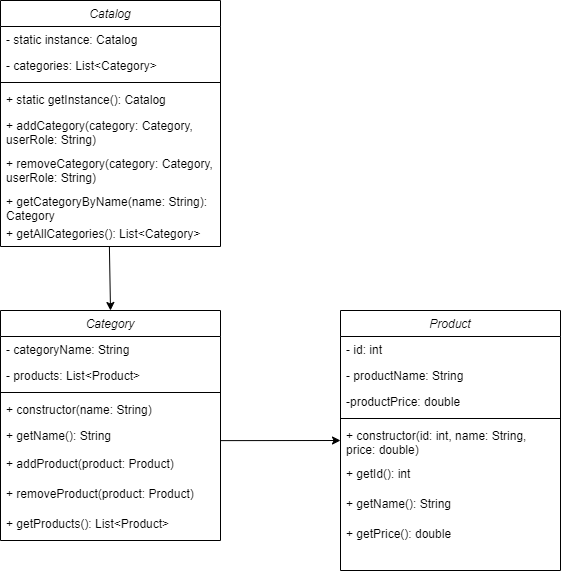

The diagram above was exported from draw.io. Its source (the exported page's mxGraphModel, read from the mxfile embedded in the PNG):
<mxGraphModel dx="972" dy="605" grid="1" gridSize="10" guides="1" tooltips="1" connect="1" arrows="1" fold="1" page="1" pageScale="1" pageWidth="827" pageHeight="1169" math="0" shadow="0">
  <root>
    <mxCell id="WIyWlLk6GJQsqaUBKTNV-0" />
    <mxCell id="WIyWlLk6GJQsqaUBKTNV-1" parent="WIyWlLk6GJQsqaUBKTNV-0" />
    <mxCell id="zkfFHV4jXpPFQw0GAbJ--0" value="Catalog" style="swimlane;fontStyle=2;align=center;verticalAlign=top;childLayout=stackLayout;horizontal=1;startSize=26;horizontalStack=0;resizeParent=1;resizeLast=0;collapsible=1;marginBottom=0;rounded=0;shadow=0;strokeWidth=1;" parent="WIyWlLk6GJQsqaUBKTNV-1" vertex="1">
      <mxGeometry x="220" y="120" width="220" height="246" as="geometry">
        <mxRectangle x="230" y="140" width="160" height="26" as="alternateBounds" />
      </mxGeometry>
    </mxCell>
    <mxCell id="zkfFHV4jXpPFQw0GAbJ--1" value="- static instance: Catalog" style="text;align=left;verticalAlign=top;spacingLeft=4;spacingRight=4;overflow=hidden;rotatable=0;points=[[0,0.5],[1,0.5]];portConstraint=eastwest;" parent="zkfFHV4jXpPFQw0GAbJ--0" vertex="1">
      <mxGeometry y="26" width="220" height="26" as="geometry" />
    </mxCell>
    <mxCell id="zkfFHV4jXpPFQw0GAbJ--3" value="- categories: List&lt;Category&gt;" style="text;align=left;verticalAlign=top;spacingLeft=4;spacingRight=4;overflow=hidden;rotatable=0;points=[[0,0.5],[1,0.5]];portConstraint=eastwest;rounded=0;shadow=0;html=0;" parent="zkfFHV4jXpPFQw0GAbJ--0" vertex="1">
      <mxGeometry y="52" width="220" height="26" as="geometry" />
    </mxCell>
    <mxCell id="zkfFHV4jXpPFQw0GAbJ--4" value="" style="line;html=1;strokeWidth=1;align=left;verticalAlign=middle;spacingTop=-1;spacingLeft=3;spacingRight=3;rotatable=0;labelPosition=right;points=[];portConstraint=eastwest;" parent="zkfFHV4jXpPFQw0GAbJ--0" vertex="1">
      <mxGeometry y="78" width="220" height="8" as="geometry" />
    </mxCell>
    <mxCell id="zkfFHV4jXpPFQw0GAbJ--5" value="+ static getInstance(): Catalog" style="text;align=left;verticalAlign=top;spacingLeft=4;spacingRight=4;overflow=hidden;rotatable=0;points=[[0,0.5],[1,0.5]];portConstraint=eastwest;" parent="zkfFHV4jXpPFQw0GAbJ--0" vertex="1">
      <mxGeometry y="86" width="220" height="26" as="geometry" />
    </mxCell>
    <mxCell id="LxyQ77hyhBVBODMmhX-j-2" value="+ addCategory(category: Category, &#10;userRole: String)" style="text;align=left;verticalAlign=top;spacingLeft=4;spacingRight=4;overflow=hidden;rotatable=0;points=[[0,0.5],[1,0.5]];portConstraint=eastwest;" parent="zkfFHV4jXpPFQw0GAbJ--0" vertex="1">
      <mxGeometry y="112" width="220" height="38" as="geometry" />
    </mxCell>
    <mxCell id="LxyQ77hyhBVBODMmhX-j-3" value="+ removeCategory(category: Category, &#10;userRole: String)" style="text;align=left;verticalAlign=top;spacingLeft=4;spacingRight=4;overflow=hidden;rotatable=0;points=[[0,0.5],[1,0.5]];portConstraint=eastwest;" parent="zkfFHV4jXpPFQw0GAbJ--0" vertex="1">
      <mxGeometry y="150" width="220" height="38" as="geometry" />
    </mxCell>
    <mxCell id="LxyQ77hyhBVBODMmhX-j-4" value="+ getCategoryByName(name: String): &#10;Category" style="text;align=left;verticalAlign=top;spacingLeft=4;spacingRight=4;overflow=hidden;rotatable=0;points=[[0,0.5],[1,0.5]];portConstraint=eastwest;" parent="zkfFHV4jXpPFQw0GAbJ--0" vertex="1">
      <mxGeometry y="188" width="220" height="32" as="geometry" />
    </mxCell>
    <mxCell id="LxyQ77hyhBVBODMmhX-j-5" value="+ getAllCategories(): List&lt;Category&gt;" style="text;align=left;verticalAlign=top;spacingLeft=4;spacingRight=4;overflow=hidden;rotatable=0;points=[[0,0.5],[1,0.5]];portConstraint=eastwest;" parent="zkfFHV4jXpPFQw0GAbJ--0" vertex="1">
      <mxGeometry y="220" width="220" height="26" as="geometry" />
    </mxCell>
    <mxCell id="LxyQ77hyhBVBODMmhX-j-6" value="Category" style="swimlane;fontStyle=2;align=center;verticalAlign=top;childLayout=stackLayout;horizontal=1;startSize=26;horizontalStack=0;resizeParent=1;resizeLast=0;collapsible=1;marginBottom=0;rounded=0;shadow=0;strokeWidth=1;" parent="WIyWlLk6GJQsqaUBKTNV-1" vertex="1">
      <mxGeometry x="220" y="430" width="220" height="230" as="geometry">
        <mxRectangle x="230" y="140" width="160" height="26" as="alternateBounds" />
      </mxGeometry>
    </mxCell>
    <mxCell id="LxyQ77hyhBVBODMmhX-j-7" value="- categoryName: String" style="text;align=left;verticalAlign=top;spacingLeft=4;spacingRight=4;overflow=hidden;rotatable=0;points=[[0,0.5],[1,0.5]];portConstraint=eastwest;" parent="LxyQ77hyhBVBODMmhX-j-6" vertex="1">
      <mxGeometry y="26" width="220" height="26" as="geometry" />
    </mxCell>
    <mxCell id="LxyQ77hyhBVBODMmhX-j-8" value="- products: List&lt;Product&gt;" style="text;align=left;verticalAlign=top;spacingLeft=4;spacingRight=4;overflow=hidden;rotatable=0;points=[[0,0.5],[1,0.5]];portConstraint=eastwest;rounded=0;shadow=0;html=0;" parent="LxyQ77hyhBVBODMmhX-j-6" vertex="1">
      <mxGeometry y="52" width="220" height="26" as="geometry" />
    </mxCell>
    <mxCell id="LxyQ77hyhBVBODMmhX-j-9" value="" style="line;html=1;strokeWidth=1;align=left;verticalAlign=middle;spacingTop=-1;spacingLeft=3;spacingRight=3;rotatable=0;labelPosition=right;points=[];portConstraint=eastwest;" parent="LxyQ77hyhBVBODMmhX-j-6" vertex="1">
      <mxGeometry y="78" width="220" height="8" as="geometry" />
    </mxCell>
    <mxCell id="LxyQ77hyhBVBODMmhX-j-10" value="+ constructor(name: String)" style="text;align=left;verticalAlign=top;spacingLeft=4;spacingRight=4;overflow=hidden;rotatable=0;points=[[0,0.5],[1,0.5]];portConstraint=eastwest;" parent="LxyQ77hyhBVBODMmhX-j-6" vertex="1">
      <mxGeometry y="86" width="220" height="26" as="geometry" />
    </mxCell>
    <mxCell id="LxyQ77hyhBVBODMmhX-j-11" value="+ getName(): String" style="text;align=left;verticalAlign=top;spacingLeft=4;spacingRight=4;overflow=hidden;rotatable=0;points=[[0,0.5],[1,0.5]];portConstraint=eastwest;" parent="LxyQ77hyhBVBODMmhX-j-6" vertex="1">
      <mxGeometry y="112" width="220" height="28" as="geometry" />
    </mxCell>
    <mxCell id="LxyQ77hyhBVBODMmhX-j-12" value="+ addProduct(product: Product)" style="text;align=left;verticalAlign=top;spacingLeft=4;spacingRight=4;overflow=hidden;rotatable=0;points=[[0,0.5],[1,0.5]];portConstraint=eastwest;" parent="LxyQ77hyhBVBODMmhX-j-6" vertex="1">
      <mxGeometry y="140" width="220" height="30" as="geometry" />
    </mxCell>
    <mxCell id="LxyQ77hyhBVBODMmhX-j-13" value="+ removeProduct(product: Product)" style="text;align=left;verticalAlign=top;spacingLeft=4;spacingRight=4;overflow=hidden;rotatable=0;points=[[0,0.5],[1,0.5]];portConstraint=eastwest;" parent="LxyQ77hyhBVBODMmhX-j-6" vertex="1">
      <mxGeometry y="170" width="220" height="30" as="geometry" />
    </mxCell>
    <mxCell id="LxyQ77hyhBVBODMmhX-j-14" value="+ getProducts(): List&lt;Product&gt;" style="text;align=left;verticalAlign=top;spacingLeft=4;spacingRight=4;overflow=hidden;rotatable=0;points=[[0,0.5],[1,0.5]];portConstraint=eastwest;" parent="LxyQ77hyhBVBODMmhX-j-6" vertex="1">
      <mxGeometry y="200" width="220" height="26" as="geometry" />
    </mxCell>
    <mxCell id="LxyQ77hyhBVBODMmhX-j-15" value="Product" style="swimlane;fontStyle=2;align=center;verticalAlign=top;childLayout=stackLayout;horizontal=1;startSize=26;horizontalStack=0;resizeParent=1;resizeLast=0;collapsible=1;marginBottom=0;rounded=0;shadow=0;strokeWidth=1;" parent="WIyWlLk6GJQsqaUBKTNV-1" vertex="1">
      <mxGeometry x="560" y="430" width="220" height="260" as="geometry">
        <mxRectangle x="230" y="140" width="160" height="26" as="alternateBounds" />
      </mxGeometry>
    </mxCell>
    <mxCell id="LxyQ77hyhBVBODMmhX-j-16" value="- id: int" style="text;align=left;verticalAlign=top;spacingLeft=4;spacingRight=4;overflow=hidden;rotatable=0;points=[[0,0.5],[1,0.5]];portConstraint=eastwest;" parent="LxyQ77hyhBVBODMmhX-j-15" vertex="1">
      <mxGeometry y="26" width="220" height="26" as="geometry" />
    </mxCell>
    <mxCell id="LxyQ77hyhBVBODMmhX-j-17" value="- productName: String" style="text;align=left;verticalAlign=top;spacingLeft=4;spacingRight=4;overflow=hidden;rotatable=0;points=[[0,0.5],[1,0.5]];portConstraint=eastwest;rounded=0;shadow=0;html=0;" parent="LxyQ77hyhBVBODMmhX-j-15" vertex="1">
      <mxGeometry y="52" width="220" height="26" as="geometry" />
    </mxCell>
    <mxCell id="LxyQ77hyhBVBODMmhX-j-19" value="-productPrice: double" style="text;align=left;verticalAlign=top;spacingLeft=4;spacingRight=4;overflow=hidden;rotatable=0;points=[[0,0.5],[1,0.5]];portConstraint=eastwest;" parent="LxyQ77hyhBVBODMmhX-j-15" vertex="1">
      <mxGeometry y="78" width="220" height="26" as="geometry" />
    </mxCell>
    <mxCell id="LxyQ77hyhBVBODMmhX-j-18" value="" style="line;html=1;strokeWidth=1;align=left;verticalAlign=middle;spacingTop=-1;spacingLeft=3;spacingRight=3;rotatable=0;labelPosition=right;points=[];portConstraint=eastwest;" parent="LxyQ77hyhBVBODMmhX-j-15" vertex="1">
      <mxGeometry y="104" width="220" height="8" as="geometry" />
    </mxCell>
    <mxCell id="LxyQ77hyhBVBODMmhX-j-20" value="+ constructor(id: int, name: String, &#10;price: double)" style="text;align=left;verticalAlign=top;spacingLeft=4;spacingRight=4;overflow=hidden;rotatable=0;points=[[0,0.5],[1,0.5]];portConstraint=eastwest;" parent="LxyQ77hyhBVBODMmhX-j-15" vertex="1">
      <mxGeometry y="112" width="220" height="38" as="geometry" />
    </mxCell>
    <mxCell id="LxyQ77hyhBVBODMmhX-j-21" value="+ getId(): int" style="text;align=left;verticalAlign=top;spacingLeft=4;spacingRight=4;overflow=hidden;rotatable=0;points=[[0,0.5],[1,0.5]];portConstraint=eastwest;" parent="LxyQ77hyhBVBODMmhX-j-15" vertex="1">
      <mxGeometry y="150" width="220" height="30" as="geometry" />
    </mxCell>
    <mxCell id="LxyQ77hyhBVBODMmhX-j-22" value="+ getName(): String" style="text;align=left;verticalAlign=top;spacingLeft=4;spacingRight=4;overflow=hidden;rotatable=0;points=[[0,0.5],[1,0.5]];portConstraint=eastwest;" parent="LxyQ77hyhBVBODMmhX-j-15" vertex="1">
      <mxGeometry y="180" width="220" height="30" as="geometry" />
    </mxCell>
    <mxCell id="LxyQ77hyhBVBODMmhX-j-23" value="+ getPrice(): double" style="text;align=left;verticalAlign=top;spacingLeft=4;spacingRight=4;overflow=hidden;rotatable=0;points=[[0,0.5],[1,0.5]];portConstraint=eastwest;" parent="LxyQ77hyhBVBODMmhX-j-15" vertex="1">
      <mxGeometry y="210" width="220" height="26" as="geometry" />
    </mxCell>
    <mxCell id="LxyQ77hyhBVBODMmhX-j-24" value="" style="endArrow=classic;html=1;rounded=0;exitX=0.495;exitY=1.005;exitDx=0;exitDy=0;exitPerimeter=0;entryX=0.5;entryY=0;entryDx=0;entryDy=0;" parent="WIyWlLk6GJQsqaUBKTNV-1" source="LxyQ77hyhBVBODMmhX-j-5" target="LxyQ77hyhBVBODMmhX-j-6" edge="1">
      <mxGeometry width="50" height="50" relative="1" as="geometry">
        <mxPoint x="390" y="340" as="sourcePoint" />
        <mxPoint x="440" y="290" as="targetPoint" />
      </mxGeometry>
    </mxCell>
    <mxCell id="LxyQ77hyhBVBODMmhX-j-25" value="" style="endArrow=classic;html=1;rounded=0;exitX=1.001;exitY=0.647;exitDx=0;exitDy=0;exitPerimeter=0;" parent="WIyWlLk6GJQsqaUBKTNV-1" source="LxyQ77hyhBVBODMmhX-j-11" edge="1">
      <mxGeometry width="50" height="50" relative="1" as="geometry">
        <mxPoint x="339" y="376" as="sourcePoint" />
        <mxPoint x="560" y="560" as="targetPoint" />
      </mxGeometry>
    </mxCell>
  </root>
</mxGraphModel>